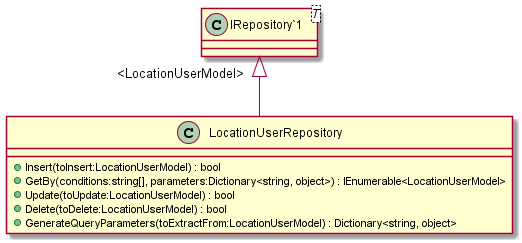

The diagram above was rendered by PlantUML. Its source (embedded in the PNG):
@startuml
class LocationUserRepository {
    + Insert(toInsert:LocationUserModel) : bool
    + GetBy(conditions:string[], parameters:Dictionary<string, object>) : IEnumerable<LocationUserModel>
    + Update(toUpdate:LocationUserModel) : bool
    + Delete(toDelete:LocationUserModel) : bool
    + GenerateQueryParameters(toExtractFrom:LocationUserModel) : Dictionary<string, object>
}
class "IRepository`1"<T> {
}
"IRepository`1" "<LocationUserModel>" <|-- LocationUserRepository
@enduml